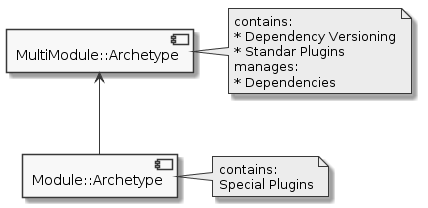

The diagram above was rendered by PlantUML. Its source (embedded in the PNG):
@startuml maven.png

skinparam componentStyle uml2
skinparam monochrome true

[Module::Archetype] -up-> [MultiModule::Archetype]

note right of [MultiModule::Archetype]
  contains:
  * Dependency Versioning
  * Standar Plugins
  manages:
  * Dependencies
end note

note right of [Module::Archetype]
  contains:
  Special Plugins
end note

@enduml